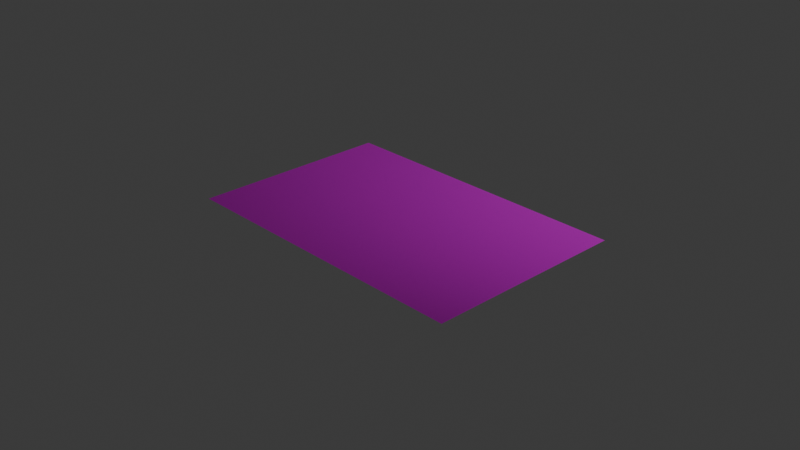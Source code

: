 # Source: carte.blend  (saved by Blender 4.0.36; exported with 4.5.12 LTS)
import bpy
from mathutils import Matrix  # noqa: F401  (used for matrix-valued properties, if any)

bpy.ops.wm.read_factory_settings(use_empty=True)
scene = bpy.context.scene
scene.name = 'Scene'

# ---- collections
col_collection = bpy.data.collections.new('Collection'); scene.collection.children.link(col_collection)

# ---- images (referenced by path relative to the original .blend; pixels are not part of the script)
import os
ASSET_DIR = os.environ.get("B2B_ASSET_DIR", "")  # directory of the original .blend (textures are referenced by path, not embedded)
HERE = os.path.dirname(os.path.abspath(__file__))  # packed textures are extracted next to this script under _unpacked/

def load_image(name, relpath, width, height, colorspace="sRGB"):
    """Load a texture the original file referenced (path relative to the .blend, or extracted next to this script)."""
    p = next((c for c in (os.path.join(HERE, relpath), os.path.join(ASSET_DIR, relpath)) if relpath and os.path.exists(c)), "")
    if p:
        img = bpy.data.images.load(p, check_existing=True)
        img.name = name
    else:  # same state as the original file: an image datablock whose file is absent (Cycles renders it pink)
        img = bpy.data.images.new(name, width, height)
        img.source = "FILE"
        img.filepath = "//" + (relpath or name)
    img.colorspace_settings.name = colorspace
    return img
img_vintage_world_map_original_map_jpg = load_image('Vintage-World-Map_Original-Map.jpg', 'Textures/Vintage-World-Map_Original-Map.jpg', 1024, 1024, 'sRGB')
img_cartevintagenormalmap_jpg = load_image('CarteVintageNormalMap.jpg', 'Textures/CarteVintageNormalMap.jpg', 1024, 1024, 'sRGB')

# ---- materials (node trees are filled in below, after node groups)
mat_material_001 = bpy.data.materials.new('Material.001')
mat_material_001.use_transparent_shadow = False

# ---- material node trees
mat_material_001.use_nodes = True; mat_material_001.node_tree.nodes.clear()
_N = mat_material_001.node_tree.nodes; _L = mat_material_001.node_tree.links
n0 = _N.new('ShaderNodeBsdfPrincipled'); n0.name = 'Principled BSDF'; n0.location = (10, 300)
n0.inputs[3].default_value = 1.45
n1 = _N.new('ShaderNodeOutputMaterial'); n1.name = 'Material Output'; n1.location = (300, 300)
n2 = _N.new('ShaderNodeTexImage'); n2.name = 'Image Texture'; n2.location = (-394, 278)
n2.image = img_vintage_world_map_original_map_jpg
n3 = _N.new('ShaderNodeNormalMap'); n3.name = 'Normal Map'; n3.location = (-239, -65)
n3.inputs[0].default_value = 3.0
n4 = _N.new('ShaderNodeTexImage'); n4.name = 'Image Texture.001'; n4.location = (-683, -48)
n4.image = img_cartevintagenormalmap_jpg
_L.new(n0.outputs[0], n1.inputs[0])
_L.new(n2.outputs[0], n0.inputs[0])
_L.new(n3.outputs[0], n0.inputs[5])
_L.new(n4.outputs[0], n3.inputs[1])
n1.is_active_output = True

# ---- world
world_world = bpy.data.worlds.new('World'); scene.world = world_world
world_world.use_nodes = True; world_world.node_tree.nodes.clear()
_N = world_world.node_tree.nodes; _L = world_world.node_tree.links
n0 = _N.new('ShaderNodeOutputWorld'); n0.name = 'World Output'; n0.location = (300, 300)
n1 = _N.new('ShaderNodeBackground'); n1.name = 'Background'; n1.location = (10, 300)
n1.inputs[0].default_value = (0.05088, 0.05088, 0.05088, 1.0)
_L.new(n1.outputs[0], n0.inputs[0])
n0.is_active_output = True
world_world.color = (0.05088, 0.05088, 0.05088)
world_world.use_sun_shadow = False
world_world.sun_shadow_jitter_overblur = 0.0

# ---- cameras
cam_camera = bpy.data.cameras.new('Camera')
cam_camera.clip_end = 100.0
cam_camera.ortho_scale = 7.314

# ---- lights
light_light = bpy.data.lights.new('Light', 'POINT')
light_light.transmission_factor = 0.0
light_light.use_soft_falloff = False
light_light.energy = 1000.0
light_light.shadow_soft_size = 0.1
light_light.shadow_maximum_resolution = 0.006
light_light.use_absolute_resolution = True

# ---- meshes
me_plane = bpy.data.meshes.new('Plane')
me_plane.from_pydata([(-1.0, -1.0, 0.0), (1.0, -1.0, 0.0), (-1.0, 1.0, 0.0), (1.0, 1.0, 0.0)], [], [(0, 1, 3, 2)])
_uv = me_plane.uv_layers.new(name='UVMap')
_uv.uv.foreach_set('vector', [0.0, 0.0, 1.0, 0.0, 1.0, 1.0, 0.0, 1.0])
me_plane.materials.append(mat_material_001)
me_plane.update()

# ---- objects
ob_light = bpy.data.objects.new('Light', light_light)
ob_camera = bpy.data.objects.new('Camera', cam_camera)
ob_plane = bpy.data.objects.new('Plane', me_plane)

# ---- transforms, parenting, visibility, modifiers, constraints
ob_light.location = (4.076, 1.005, 5.904)
ob_light.rotation_euler = (0.6503, 0.05522, 1.866)
ob_light.lock_rotations_4d = False
ob_light.empty_display_type = 'ARROWS'
ob_light.color = (0.0, 0.0, 0.0, 0.0)
ob_light.lineart.crease_threshold = 0.0
ob_camera.location = (7.359, -6.926, 4.958)
ob_camera.rotation_euler = (1.109, 0.0, 0.8149)
ob_camera.lock_rotations_4d = False
ob_camera.empty_display_type = 'ARROWS'
ob_camera.color = (0.0, 0.0, 0.0, 0.0)
ob_camera.display_type = 'WIRE'
ob_camera.lineart.crease_threshold = 0.0
ob_plane.location = (0.0, 0.0, 0.0)
ob_plane.scale = (1.724, 1.129, 1.0)

# ---- collection membership
col_collection.objects.link(ob_light)
col_collection.objects.link(ob_camera)
col_collection.objects.link(ob_plane)

# ---- scene / render settings (as saved in the file)
scene.camera = ob_camera
scene.frame_start = 1; scene.frame_end = 250; scene.frame_set(1)
scene.render.engine = 'BLENDER_EEVEE_NEXT'
scene.cycles.sampling_pattern = 'TABULATED_SOBOL'
bpy.context.view_layer.update()
